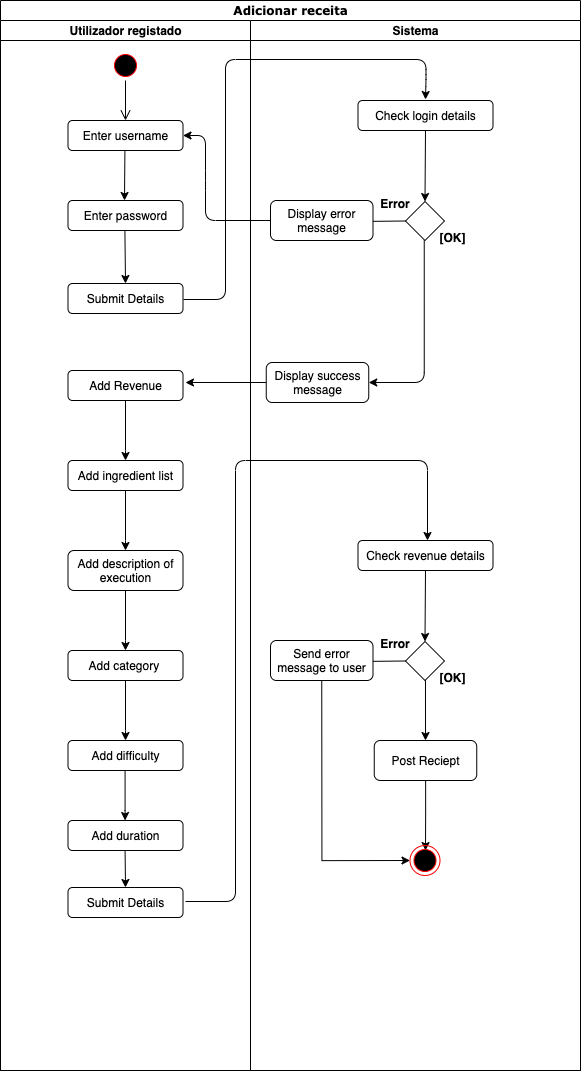

The diagram above was exported from draw.io. Its source (the exported page's mxGraphModel, read from the mxfile embedded in the PNG):
<mxGraphModel dx="2463" dy="1409" grid="1" gridSize="10" guides="1" tooltips="1" connect="1" arrows="1" fold="1" page="1" pageScale="1" pageWidth="850" pageHeight="1100" background="#ffffff" math="0" shadow="0">
  <root>
    <mxCell id="0" />
    <mxCell id="1" parent="0" />
    <mxCell id="1c1d494c118603dd-1" value="Adicionar receita" style="swimlane;html=1;childLayout=stackLayout;startSize=20;rounded=0;shadow=0;comic=0;labelBackgroundColor=none;strokeWidth=1;fontFamily=Verdana;fontSize=12;align=center;" parent="1" vertex="1">
      <mxGeometry x="175" y="20" width="580" height="1070" as="geometry" />
    </mxCell>
    <mxCell id="kS3GXU-mc1rn9EbzmGpT-19" value="" style="endArrow=classic;html=1;strokeColor=#000000;entryX=0.5;entryY=0;entryDx=0;entryDy=0;" edge="1" parent="1c1d494c118603dd-1">
      <mxGeometry width="50" height="50" relative="1" as="geometry">
        <mxPoint x="183" y="299" as="sourcePoint" />
        <mxPoint x="425" y="99" as="targetPoint" />
        <Array as="points">
          <mxPoint x="225" y="299" />
          <mxPoint x="225" y="59" />
          <mxPoint x="425.5" y="59" />
          <mxPoint x="425.5" y="79" />
        </Array>
      </mxGeometry>
    </mxCell>
    <mxCell id="kS3GXU-mc1rn9EbzmGpT-31" value="" style="endArrow=classic;html=1;exitX=0;exitY=0.5;exitDx=0;exitDy=0;entryX=1;entryY=0.5;entryDx=0;entryDy=0;" edge="1" parent="1c1d494c118603dd-1" source="kS3GXU-mc1rn9EbzmGpT-30" target="kS3GXU-mc1rn9EbzmGpT-5">
      <mxGeometry width="50" height="50" relative="1" as="geometry">
        <mxPoint x="235.42000000000007" y="210" as="sourcePoint" />
        <mxPoint x="205" y="220" as="targetPoint" />
        <Array as="points">
          <mxPoint x="205" y="220" />
          <mxPoint x="205" y="180" />
          <mxPoint x="205" y="135" />
        </Array>
      </mxGeometry>
    </mxCell>
    <mxCell id="1c1d494c118603dd-2" value="Utilizador registado" style="swimlane;html=1;startSize=20;" parent="1c1d494c118603dd-1" vertex="1">
      <mxGeometry y="20" width="250" height="1050" as="geometry">
        <mxRectangle y="20" width="30" height="970" as="alternateBounds" />
      </mxGeometry>
    </mxCell>
    <mxCell id="kS3GXU-mc1rn9EbzmGpT-2" value="" style="edgeStyle=orthogonalEdgeStyle;html=1;verticalAlign=bottom;endArrow=open;endSize=8;entryX=0.5;entryY=0;entryDx=0;entryDy=0;" edge="1" source="kS3GXU-mc1rn9EbzmGpT-1" parent="1c1d494c118603dd-2">
      <mxGeometry relative="1" as="geometry">
        <mxPoint x="124.99999999999977" y="100" as="targetPoint" />
      </mxGeometry>
    </mxCell>
    <mxCell id="kS3GXU-mc1rn9EbzmGpT-35" value="" style="endArrow=classic;html=1;exitX=0.5;exitY=1;exitDx=0;exitDy=0;" edge="1" parent="1c1d494c118603dd-2" source="kS3GXU-mc1rn9EbzmGpT-34">
      <mxGeometry width="50" height="50" relative="1" as="geometry">
        <mxPoint x="165.38" y="420" as="sourcePoint" />
        <mxPoint x="125" y="440" as="targetPoint" />
        <Array as="points">
          <mxPoint x="125" y="440" />
        </Array>
      </mxGeometry>
    </mxCell>
    <mxCell id="kS3GXU-mc1rn9EbzmGpT-1" value="" style="ellipse;html=1;shape=startState;fillColor=#000000;strokeColor=#ff0000;" vertex="1" parent="1c1d494c118603dd-2">
      <mxGeometry x="110" y="30" width="30" height="30" as="geometry" />
    </mxCell>
    <mxCell id="kS3GXU-mc1rn9EbzmGpT-5" value="Enter username" style="rounded=1;whiteSpace=wrap;html=1;" vertex="1" parent="1c1d494c118603dd-2">
      <mxGeometry x="67.5" y="100" width="115" height="30" as="geometry" />
    </mxCell>
    <mxCell id="kS3GXU-mc1rn9EbzmGpT-6" value="" style="endArrow=classic;html=1;" edge="1" parent="1c1d494c118603dd-2">
      <mxGeometry width="50" height="50" relative="1" as="geometry">
        <mxPoint x="124.41" y="130" as="sourcePoint" />
        <mxPoint x="124" y="180" as="targetPoint" />
      </mxGeometry>
    </mxCell>
    <mxCell id="kS3GXU-mc1rn9EbzmGpT-9" value="Enter password" style="rounded=1;whiteSpace=wrap;html=1;" vertex="1" parent="1c1d494c118603dd-2">
      <mxGeometry x="67.5" y="180" width="115" height="30" as="geometry" />
    </mxCell>
    <mxCell id="kS3GXU-mc1rn9EbzmGpT-10" value="" style="endArrow=classic;html=1;entryX=0.5;entryY=0;entryDx=0;entryDy=0;" edge="1" parent="1c1d494c118603dd-2" target="kS3GXU-mc1rn9EbzmGpT-18">
      <mxGeometry width="50" height="50" relative="1" as="geometry">
        <mxPoint x="124.40999999999997" y="210" as="sourcePoint" />
        <mxPoint x="124" y="260" as="targetPoint" />
      </mxGeometry>
    </mxCell>
    <mxCell id="kS3GXU-mc1rn9EbzmGpT-18" value="Submit Details" style="rounded=1;whiteSpace=wrap;html=1;" vertex="1" parent="1c1d494c118603dd-2">
      <mxGeometry x="67.5" y="263" width="115" height="30" as="geometry" />
    </mxCell>
    <mxCell id="kS3GXU-mc1rn9EbzmGpT-33" value="" style="endArrow=classic;html=1;exitX=0;exitY=0.5;exitDx=0;exitDy=0;" edge="1" parent="1c1d494c118603dd-2" source="kS3GXU-mc1rn9EbzmGpT-32">
      <mxGeometry width="50" height="50" relative="1" as="geometry">
        <mxPoint x="220.7499999999999" y="353" as="sourcePoint" />
        <mxPoint x="185" y="362" as="targetPoint" />
      </mxGeometry>
    </mxCell>
    <mxCell id="kS3GXU-mc1rn9EbzmGpT-34" value="Add Revenue" style="rounded=1;whiteSpace=wrap;html=1;" vertex="1" parent="1c1d494c118603dd-2">
      <mxGeometry x="67.5" y="350" width="115" height="30" as="geometry" />
    </mxCell>
    <mxCell id="kS3GXU-mc1rn9EbzmGpT-37" value="Add&amp;nbsp;ingredient list" style="rounded=1;whiteSpace=wrap;html=1;" vertex="1" parent="1c1d494c118603dd-2">
      <mxGeometry x="67.5" y="440" width="115" height="30" as="geometry" />
    </mxCell>
    <mxCell id="kS3GXU-mc1rn9EbzmGpT-38" value="" style="endArrow=classic;html=1;exitX=0.5;exitY=1;exitDx=0;exitDy=0;" edge="1" parent="1c1d494c118603dd-2">
      <mxGeometry width="50" height="50" relative="1" as="geometry">
        <mxPoint x="125" y="470" as="sourcePoint" />
        <mxPoint x="125" y="530" as="targetPoint" />
        <Array as="points">
          <mxPoint x="125" y="530" />
        </Array>
      </mxGeometry>
    </mxCell>
    <mxCell id="kS3GXU-mc1rn9EbzmGpT-39" value="&lt;br&gt;Add&amp;nbsp;&lt;span&gt;description of execution&lt;br&gt;&lt;br&gt;&lt;/span&gt;" style="rounded=1;whiteSpace=wrap;html=1;" vertex="1" parent="1c1d494c118603dd-2">
      <mxGeometry x="67.5" y="530" width="115" height="40" as="geometry" />
    </mxCell>
    <mxCell id="kS3GXU-mc1rn9EbzmGpT-40" value="" style="endArrow=classic;html=1;exitX=0.5;exitY=1;exitDx=0;exitDy=0;" edge="1" parent="1c1d494c118603dd-2">
      <mxGeometry width="50" height="50" relative="1" as="geometry">
        <mxPoint x="125" y="570.0000000000001" as="sourcePoint" />
        <mxPoint x="125" y="630.0000000000001" as="targetPoint" />
        <Array as="points">
          <mxPoint x="125" y="630" />
        </Array>
      </mxGeometry>
    </mxCell>
    <mxCell id="kS3GXU-mc1rn9EbzmGpT-41" value="Add category&lt;span&gt;&amp;nbsp;&lt;br&gt;&lt;/span&gt;" style="rounded=1;whiteSpace=wrap;html=1;" vertex="1" parent="1c1d494c118603dd-2">
      <mxGeometry x="67.5" y="630" width="115" height="30" as="geometry" />
    </mxCell>
    <mxCell id="kS3GXU-mc1rn9EbzmGpT-42" value="" style="endArrow=classic;html=1;exitX=0.5;exitY=1;exitDx=0;exitDy=0;" edge="1" parent="1c1d494c118603dd-2">
      <mxGeometry width="50" height="50" relative="1" as="geometry">
        <mxPoint x="125" y="660.0000000000001" as="sourcePoint" />
        <mxPoint x="125" y="720" as="targetPoint" />
        <Array as="points">
          <mxPoint x="125" y="720" />
        </Array>
      </mxGeometry>
    </mxCell>
    <mxCell id="kS3GXU-mc1rn9EbzmGpT-48" value="" style="endArrow=classic;html=1;entryX=0.5;entryY=0;entryDx=0;entryDy=0;" edge="1" parent="1c1d494c118603dd-2" target="kS3GXU-mc1rn9EbzmGpT-49">
      <mxGeometry width="50" height="50" relative="1" as="geometry">
        <mxPoint x="124.40999999999997" y="814" as="sourcePoint" />
        <mxPoint x="-51" y="824" as="targetPoint" />
      </mxGeometry>
    </mxCell>
    <mxCell id="kS3GXU-mc1rn9EbzmGpT-49" value="Submit Details" style="rounded=1;whiteSpace=wrap;html=1;" vertex="1" parent="1c1d494c118603dd-2">
      <mxGeometry x="67.5" y="867" width="115" height="30" as="geometry" />
    </mxCell>
    <mxCell id="kS3GXU-mc1rn9EbzmGpT-44" value="&lt;br&gt;Add&amp;nbsp;duration&lt;span style=&quot;color: rgba(0 , 0 , 0 , 0) ; font-family: monospace ; font-size: 0px&quot;&gt;%3CmxGraphModel%3E%3Croot%3E%3CmxCell%20id%3D%220%22%2F%3E%3CmxCell%20id%3D%221%22%20parent%3D%220%22%2F%3E%3CmxCell%20id%3D%222%22%20value%3D%22%22%20style%3D%22endArrow%3Dclassic%3Bhtml%3D1%3BexitX%3D0.5%3BexitY%3D1%3BexitDx%3D0%3BexitDy%3D0%3B%22%20edge%3D%221%22%20parent%3D%221%22%3E%3CmxGeometry%20width%3D%2250%22%20height%3D%2250%22%20relative%3D%221%22%20as%3D%22geometry%22%3E%3CmxPoint%20x%3D%22300%22%20y%3D%22610.0000000000001%22%20as%3D%22sourcePoint%22%2F%3E%3CmxPoint%20x%3D%22300%22%20y%3D%22670%22%20as%3D%22targetPoint%22%2F%3E%3CArray%20as%3D%22points%22%3E%3CmxPoint%20x%3D%22300%22%20y%3D%22670%22%2F%3E%3C%2FArray%3E%3C%2FmxGeometry%3E%3C%2FmxCell%3E%3CmxCell%20id%3D%223%22%20value%3D%22Add%20category%26lt%3Bspan%26gt%3B%26amp%3Bnbsp%3B%26lt%3Bbr%26gt%3B%26lt%3B%2Fspan%26gt%3B%22%20style%3D%22rounded%3D1%3BwhiteSpace%3Dwrap%3Bhtml%3D1%3B%22%20vertex%3D%221%22%20parent%3D%221%22%3E%3CmxGeometry%20x%3D%22242.5%22%20y%3D%22670%22%20width%3D%22115%22%20height%3D%2230%22%20as%3D%22geometry%22%2F%3E%3C%2FmxCell%3E%3C%2Froot%3E%3C%2FmxGraphModel%3&lt;/span&gt;&lt;br&gt;&lt;span&gt;&amp;nbsp;&lt;br&gt;&lt;/span&gt;" style="rounded=1;whiteSpace=wrap;html=1;" vertex="1" parent="1c1d494c118603dd-2">
      <mxGeometry x="67.5" y="800" width="115" height="30" as="geometry" />
    </mxCell>
    <mxCell id="kS3GXU-mc1rn9EbzmGpT-45" value="" style="endArrow=classic;html=1;exitX=0.5;exitY=1;exitDx=0;exitDy=0;" edge="1" parent="1c1d494c118603dd-2">
      <mxGeometry width="50" height="50" relative="1" as="geometry">
        <mxPoint x="124.57999999999998" y="740" as="sourcePoint" />
        <mxPoint x="124.57999999999998" y="800" as="targetPoint" />
        <Array as="points">
          <mxPoint x="124.57999999999998" y="800" />
        </Array>
      </mxGeometry>
    </mxCell>
    <mxCell id="kS3GXU-mc1rn9EbzmGpT-43" value="&lt;br&gt;Add difficulty&lt;span style=&quot;color: rgba(0 , 0 , 0 , 0) ; font-family: monospace ; font-size: 0px&quot;&gt;%3CmxGraphModel%3E%3Croot%3E%3CmxCell%20id%3D%220%22%2F%3E%3CmxCell%20id%3D%221%22%20parent%3D%220%22%2F%3E%3CmxCell%20id%3D%222%22%20value%3D%22%22%20style%3D%22endArrow%3Dclassic%3Bhtml%3D1%3BexitX%3D0.5%3BexitY%3D1%3BexitDx%3D0%3BexitDy%3D0%3B%22%20edge%3D%221%22%20parent%3D%221%22%3E%3CmxGeometry%20width%3D%2250%22%20height%3D%2250%22%20relative%3D%221%22%20as%3D%22geometry%22%3E%3CmxPoint%20x%3D%22300%22%20y%3D%22610.0000000000001%22%20as%3D%22sourcePoint%22%2F%3E%3CmxPoint%20x%3D%22300%22%20y%3D%22670%22%20as%3D%22targetPoint%22%2F%3E%3CArray%20as%3D%22points%22%3E%3CmxPoint%20x%3D%22300%22%20y%3D%22670%22%2F%3E%3C%2FArray%3E%3C%2FmxGeometry%3E%3C%2FmxCell%3E%3CmxCell%20id%3D%223%22%20value%3D%22Add%20category%26lt%3Bspan%26gt%3B%26amp%3Bnbsp%3B%26lt%3Bbr%26gt%3B%26lt%3B%2Fspan%26gt%3B%22%20style%3D%22rounded%3D1%3BwhiteSpace%3Dwrap%3Bhtml%3D1%3B%22%20vertex%3D%221%22%20parent%3D%221%22%3E%3CmxGeometry%20x%3D%22242.5%22%20y%3D%22670%22%20width%3D%22115%22%20height%3D%2230%22%20as%3D%22geometry%22%2F%3E%3C%2FmxCell%3E%3C%2Froot%3E%3C%2FmxGraphModel%3&lt;/span&gt;&lt;br&gt;&lt;span&gt;&amp;nbsp;&lt;br&gt;&lt;/span&gt;" style="rounded=1;whiteSpace=wrap;html=1;" vertex="1" parent="1c1d494c118603dd-2">
      <mxGeometry x="67.5" y="720" width="115" height="30" as="geometry" />
    </mxCell>
    <mxCell id="kS3GXU-mc1rn9EbzmGpT-51" value="" style="endArrow=classic;html=1;strokeColor=#000000;" edge="1" parent="1c1d494c118603dd-2">
      <mxGeometry width="50" height="50" relative="1" as="geometry">
        <mxPoint x="185" y="881" as="sourcePoint" />
        <mxPoint x="427" y="520" as="targetPoint" />
        <Array as="points">
          <mxPoint x="235" y="881" />
          <mxPoint x="235" y="440" />
          <mxPoint x="427" y="440" />
        </Array>
      </mxGeometry>
    </mxCell>
    <mxCell id="1c1d494c118603dd-3" value="Sistema" style="swimlane;html=1;startSize=20;" parent="1c1d494c118603dd-1" vertex="1">
      <mxGeometry x="250" y="20" width="330" height="1050" as="geometry" />
    </mxCell>
    <mxCell id="kS3GXU-mc1rn9EbzmGpT-32" value="Display success message" style="rounded=1;whiteSpace=wrap;html=1;" vertex="1" parent="1c1d494c118603dd-3">
      <mxGeometry x="15.75" y="342" width="102.5" height="40" as="geometry" />
    </mxCell>
    <mxCell id="kS3GXU-mc1rn9EbzmGpT-28" value="" style="endArrow=classic;html=1;exitX=0.103;exitY=0.615;exitDx=0;exitDy=0;exitPerimeter=0;" edge="1" parent="1c1d494c118603dd-3" target="kS3GXU-mc1rn9EbzmGpT-32">
      <mxGeometry width="50" height="50" relative="1" as="geometry">
        <mxPoint x="173.74" y="219.99" as="sourcePoint" />
        <mxPoint x="121.25" y="362" as="targetPoint" />
        <Array as="points">
          <mxPoint x="173.75" y="362" />
        </Array>
      </mxGeometry>
    </mxCell>
    <mxCell id="kS3GXU-mc1rn9EbzmGpT-58" value="" style="endArrow=classic;html=1;exitX=0;exitY=0.5;exitDx=0;exitDy=0;" edge="1" parent="1c1d494c118603dd-3">
      <mxGeometry width="50" height="50" relative="1" as="geometry">
        <mxPoint x="155" y="640.5" as="sourcePoint" />
        <mxPoint x="107.5" y="641" as="targetPoint" />
      </mxGeometry>
    </mxCell>
    <mxCell id="kS3GXU-mc1rn9EbzmGpT-59" value="Send error message to user" style="rounded=1;whiteSpace=wrap;html=1;" vertex="1" parent="1c1d494c118603dd-3">
      <mxGeometry x="20" y="620" width="102.5" height="40" as="geometry" />
    </mxCell>
    <mxCell id="kS3GXU-mc1rn9EbzmGpT-61" value="" style="endArrow=classic;html=1;entryX=0.5;entryY=0;entryDx=0;entryDy=0;exitX=0.156;exitY=0.5;exitDx=0;exitDy=0;exitPerimeter=0;" edge="1" parent="1c1d494c118603dd-3" source="kS3GXU-mc1rn9EbzmGpT-56" target="kS3GXU-mc1rn9EbzmGpT-60">
      <mxGeometry width="50" height="50" relative="1" as="geometry">
        <mxPoint x="172.5" y="680" as="sourcePoint" />
        <mxPoint x="125" y="680.5000000000001" as="targetPoint" />
      </mxGeometry>
    </mxCell>
    <mxCell id="kS3GXU-mc1rn9EbzmGpT-20" value="Check login details" style="rounded=1;whiteSpace=wrap;html=1;" vertex="1" parent="1c1d494c118603dd-3">
      <mxGeometry x="107.5" y="80" width="135" height="30" as="geometry" />
    </mxCell>
    <mxCell id="kS3GXU-mc1rn9EbzmGpT-23" value="" style="endArrow=classic;html=1;exitX=0.5;exitY=1;exitDx=0;exitDy=0;entryX=0.5;entryY=0;entryDx=0;entryDy=0;" edge="1" parent="1c1d494c118603dd-3" source="kS3GXU-mc1rn9EbzmGpT-20" target="kS3GXU-mc1rn9EbzmGpT-21">
      <mxGeometry width="50" height="50" relative="1" as="geometry">
        <mxPoint x="174.9899999999999" y="120" as="sourcePoint" />
        <mxPoint x="174.57999999999993" y="170" as="targetPoint" />
      </mxGeometry>
    </mxCell>
    <mxCell id="kS3GXU-mc1rn9EbzmGpT-21" value="" style="rhombus;whiteSpace=wrap;html=1;" vertex="1" parent="1c1d494c118603dd-3">
      <mxGeometry x="155" y="181" width="39" height="39" as="geometry" />
    </mxCell>
    <mxCell id="kS3GXU-mc1rn9EbzmGpT-24" value="Error" style="text;align=center;fontStyle=1;verticalAlign=middle;spacingLeft=3;spacingRight=3;strokeColor=none;rotatable=0;points=[[0,0.5],[1,0.5]];portConstraint=eastwest;" vertex="1" parent="1c1d494c118603dd-3">
      <mxGeometry x="122.5" y="170" width="45" height="26" as="geometry" />
    </mxCell>
    <mxCell id="kS3GXU-mc1rn9EbzmGpT-29" value="" style="endArrow=classic;html=1;exitX=0;exitY=0.5;exitDx=0;exitDy=0;" edge="1" parent="1c1d494c118603dd-3" source="kS3GXU-mc1rn9EbzmGpT-21">
      <mxGeometry width="50" height="50" relative="1" as="geometry">
        <mxPoint x="87.92000000000007" y="187" as="sourcePoint" />
        <mxPoint x="107.5" y="201" as="targetPoint" />
      </mxGeometry>
    </mxCell>
    <mxCell id="kS3GXU-mc1rn9EbzmGpT-30" value="Display error message&lt;br&gt;" style="rounded=1;whiteSpace=wrap;html=1;" vertex="1" parent="1c1d494c118603dd-3">
      <mxGeometry x="20" y="180" width="102.5" height="40" as="geometry" />
    </mxCell>
    <mxCell id="kS3GXU-mc1rn9EbzmGpT-53" value="" style="endArrow=classic;html=1;exitX=0.5;exitY=1;exitDx=0;exitDy=0;entryX=0.5;entryY=0;entryDx=0;entryDy=0;" edge="1" parent="1c1d494c118603dd-3" target="kS3GXU-mc1rn9EbzmGpT-54">
      <mxGeometry width="50" height="50" relative="1" as="geometry">
        <mxPoint x="175" y="550" as="sourcePoint" />
        <mxPoint x="-250.42000000000007" y="570" as="targetPoint" />
      </mxGeometry>
    </mxCell>
    <mxCell id="kS3GXU-mc1rn9EbzmGpT-54" value="" style="rhombus;whiteSpace=wrap;html=1;" vertex="1" parent="1c1d494c118603dd-3">
      <mxGeometry x="155" y="621" width="39" height="39" as="geometry" />
    </mxCell>
    <mxCell id="kS3GXU-mc1rn9EbzmGpT-55" value="Error" style="text;align=center;fontStyle=1;verticalAlign=middle;spacingLeft=3;spacingRight=3;strokeColor=none;rotatable=0;points=[[0,0.5],[1,0.5]];portConstraint=eastwest;" vertex="1" parent="1c1d494c118603dd-3">
      <mxGeometry x="122.5" y="610" width="45" height="26" as="geometry" />
    </mxCell>
    <mxCell id="kS3GXU-mc1rn9EbzmGpT-64" style="edgeStyle=orthogonalEdgeStyle;rounded=0;orthogonalLoop=1;jettySize=auto;html=1;entryX=0.517;entryY=0.167;entryDx=0;entryDy=0;entryPerimeter=0;strokeColor=#000000;" edge="1" parent="1c1d494c118603dd-3" source="kS3GXU-mc1rn9EbzmGpT-60" target="kS3GXU-mc1rn9EbzmGpT-62">
      <mxGeometry relative="1" as="geometry" />
    </mxCell>
    <mxCell id="kS3GXU-mc1rn9EbzmGpT-60" value="Post Reciept" style="rounded=1;whiteSpace=wrap;html=1;" vertex="1" parent="1c1d494c118603dd-3">
      <mxGeometry x="123.75" y="720" width="102.5" height="40" as="geometry" />
    </mxCell>
    <mxCell id="kS3GXU-mc1rn9EbzmGpT-62" value="&amp;lt;" style="ellipse;html=1;shape=endState;fillColor=#000000;strokeColor=#ff0000;" vertex="1" parent="1c1d494c118603dd-3">
      <mxGeometry x="159.5" y="825" width="30" height="30" as="geometry" />
    </mxCell>
    <mxCell id="kS3GXU-mc1rn9EbzmGpT-63" style="edgeStyle=orthogonalEdgeStyle;rounded=0;orthogonalLoop=1;jettySize=auto;html=1;strokeColor=#000000;entryX=0;entryY=0.5;entryDx=0;entryDy=0;exitX=0.5;exitY=1;exitDx=0;exitDy=0;" edge="1" parent="1c1d494c118603dd-3" source="kS3GXU-mc1rn9EbzmGpT-59" target="kS3GXU-mc1rn9EbzmGpT-62">
      <mxGeometry relative="1" as="geometry">
        <mxPoint x="155" y="840" as="targetPoint" />
        <mxPoint x="71.27586206896558" y="700" as="sourcePoint" />
        <Array as="points">
          <mxPoint x="71" y="840" />
        </Array>
      </mxGeometry>
    </mxCell>
    <mxCell id="kS3GXU-mc1rn9EbzmGpT-56" value="[OK]" style="text;align=center;fontStyle=1;verticalAlign=middle;spacingLeft=3;spacingRight=3;strokeColor=none;rotatable=0;points=[[0,0.5],[1,0.5]];portConstraint=eastwest;" vertex="1" parent="1c1d494c118603dd-3">
      <mxGeometry x="162.5" y="644" width="80" height="26" as="geometry" />
    </mxCell>
    <mxCell id="kS3GXU-mc1rn9EbzmGpT-27" value="[OK]" style="text;align=center;fontStyle=1;verticalAlign=middle;spacingLeft=3;spacingRight=3;strokeColor=none;rotatable=0;points=[[0,0.5],[1,0.5]];portConstraint=eastwest;" vertex="1" parent="1c1d494c118603dd-3">
      <mxGeometry x="162.5" y="204" width="80" height="26" as="geometry" />
    </mxCell>
    <mxCell id="kS3GXU-mc1rn9EbzmGpT-52" value="Check revenue details" style="rounded=1;whiteSpace=wrap;html=1;" vertex="1" parent="1c1d494c118603dd-3">
      <mxGeometry x="107.5" y="520" width="135" height="30" as="geometry" />
    </mxCell>
  </root>
</mxGraphModel>